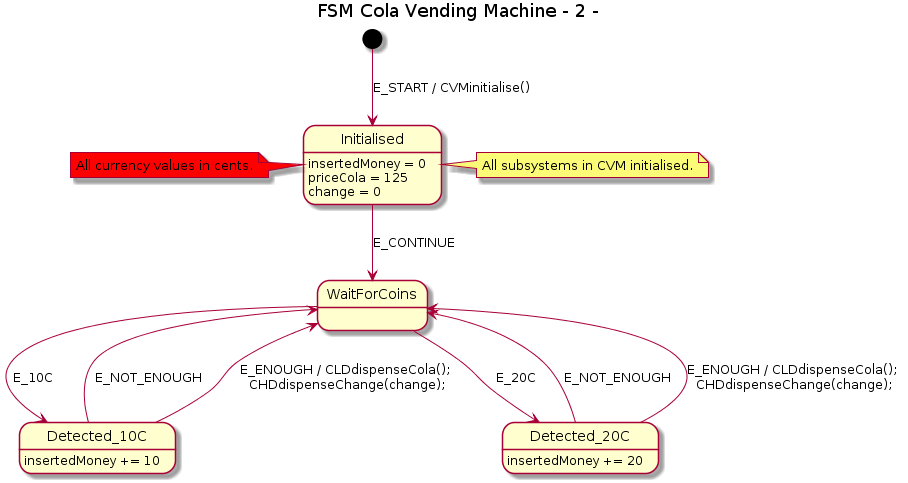

The diagram above was rendered by PlantUML. Its source (embedded in the PNG):
@startuml
title FSM Cola Vending Machine - 2 -

[*] --> Initialised : E_START / CVMinitialise()
Initialised : insertedMoney = 0
Initialised : priceCola = 125
Initialised : change = 0
Initialised --> WaitForCoins : E_CONTINUE

WaitForCoins --> Detected_10C : E_10C
Detected_10C : insertedMoney += 10
Detected_10C --> WaitForCoins : E_NOT_ENOUGH
Detected_10C --> WaitForCoins : 	E_ENOUGH / CLDdispenseCola();\n CHDdispenseChange(change);

WaitForCoins --> Detected_20C : E_20C
Detected_20C : insertedMoney += 20
Detected_20C --> WaitForCoins : E_NOT_ENOUGH
Detected_20C --> WaitForCoins : 	E_ENOUGH / CLDdispenseCola();\n CHDdispenseChange(change);

note right of Initialised
	All subsystems in CVM initialised.
end note

note left of Initialised #red
	All currency values in cents.
end note
@enduml